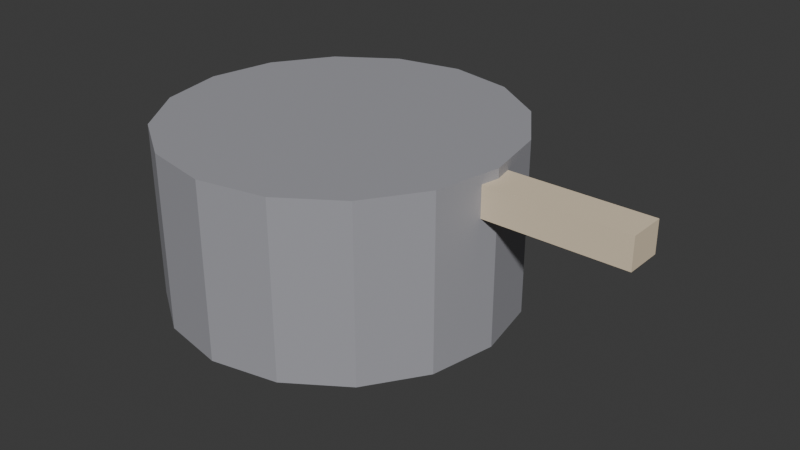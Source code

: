 # Source: KIT_Aces_Panela_v01.blend  (saved by Blender 4.2.66; exported with 4.5.12 LTS)
import bpy
from mathutils import Matrix  # noqa: F401  (used for matrix-valued properties, if any)

bpy.ops.wm.read_factory_settings(use_empty=True)
scene = bpy.context.scene
scene.name = 'Scene'

# ---- collections
col_kit_aces_panela_v01 = bpy.data.collections.new('KIT_Aces_Panela_v01'); scene.collection.children.link(col_kit_aces_panela_v01)

# ---- materials (node trees are filled in below, after node groups)
mat_polyroom_pbr = bpy.data.materials.new('Polyroom_PBR')

# ---- material node trees
mat_polyroom_pbr.use_nodes = True; mat_polyroom_pbr.node_tree.nodes.clear()
_N = mat_polyroom_pbr.node_tree.nodes; _L = mat_polyroom_pbr.node_tree.links
n0 = _N.new('ShaderNodeOutputMaterial'); n0.name = 'Material Output'; n0.location = (300, 0)
n1 = _N.new('ShaderNodeBsdfPrincipled'); n1.name = 'Principled BSDF'; n1.location = (0, 0)
n1.inputs[2].default_value = 0.8
n2 = _N.new('ShaderNodeVertexColor'); n2.name = 'Color Attribute'; n2.location = (-300, 0)
n2.layer_name = 'Color'
_L.new(n2.outputs[0], n1.inputs[0])
_L.new(n1.outputs[0], n0.inputs[0])
n0.is_active_output = True

# ---- world
world_world = bpy.data.worlds.new('World'); scene.world = world_world
world_world.use_nodes = True; world_world.node_tree.nodes.clear()
_N = world_world.node_tree.nodes; _L = world_world.node_tree.links
n0 = _N.new('ShaderNodeOutputWorld'); n0.name = 'World Output'; n0.location = (300, 300)
n1 = _N.new('ShaderNodeBackground'); n1.name = 'Background'; n1.location = (10, 300)
n1.inputs[0].default_value = (0.05088, 0.05088, 0.05088, 1.0)
_L.new(n1.outputs[0], n0.inputs[0])
n0.is_active_output = True
world_world.color = (0.05088, 0.05088, 0.05088)
world_world.sun_shadow_jitter_overblur = 0.0

# ---- meshes
me_kit_aces_panela_v01_mesh = bpy.data.meshes.new('KIT_Aces_Panela_v01_Mesh')
me_kit_aces_panela_v01_mesh.from_pydata([(-0.038, 0.14, 0.0), (-0.038, 0.14, 0.14), (0.01558, 0.1293, 0.0), (0.01558, 0.1293, 0.14), (0.06099, 0.09899, 0.0), (0.06099, 0.09899, 0.14), (0.09134, 0.05358, 0.0), (0.09134, 0.05358, 0.14), (0.102, 0.0, 0.0), (0.102, 0.0, 0.14), (0.09134, -0.05358, 0.0), (0.09134, -0.05358, 0.14), (0.06099, -0.09899, 0.0), (0.06099, -0.09899, 0.14), (0.01558, -0.1293, 0.0), (0.01558, -0.1293, 0.14), (-0.038, -0.14, 0.0), (-0.038, -0.14, 0.14), (-0.09158, -0.1293, 0.0), (-0.09158, -0.1293, 0.14), (-0.137, -0.09899, 0.0), (-0.137, -0.09899, 0.14), (-0.1673, -0.05358, 0.0), (-0.1673, -0.05358, 0.14), (-0.178, 0.0, 0.0), (-0.178, 0.0, 0.14), (-0.1673, 0.05358, 0.0), (-0.1673, 0.05358, 0.14), (-0.137, 0.09899, 0.0), (-0.137, 0.09899, 0.14), (-0.09158, 0.1293, 0.0), (-0.09158, 0.1293, 0.14), (0.092, -0.015, 0.1075), (0.092, -0.015, 0.1325), (0.092, 0.015, 0.1075), (0.092, 0.015, 0.1325), (0.212, -0.015, 0.1075), (0.212, -0.015, 0.1325), (0.212, 0.015, 0.1075), (0.212, 0.015, 0.1325)], [], [(0, 1, 3, 2), (2, 3, 5, 4), (4, 5, 7, 6), (6, 7, 9, 8), (8, 9, 11, 10), (10, 11, 13, 12), (12, 13, 15, 14), (14, 15, 17, 16), (16, 17, 19, 18), (18, 19, 21, 20), (20, 21, 23, 22), (22, 23, 25, 24), (24, 25, 27, 26), (26, 27, 29, 28), (3, 1, 31, 29, 27, 25, 23, 21, 19, 17, 15, 13, 11, 9, 7, 5), (28, 29, 31, 30), (30, 31, 1, 0), (0, 2, 4, 6, 8, 10, 12, 14, 16, 18, 20, 22, 24, 26, 28, 30), (32, 33, 35, 34), (34, 35, 39, 38), (38, 39, 37, 36), (36, 37, 33, 32), (34, 38, 36, 32), (39, 35, 33, 37)])
_uv = me_kit_aces_panela_v01_mesh.uv_layers.new(name='UVMap')
_uv.uv.foreach_set('vector', [0.9948, 0.1781, 0.7503, 0.1781, 0.7503, 0.08456, 0.9948, 0.08456, 0.9948, 0.08456, 0.7503, 0.08456, 0.7503, 0.005237, 0.9948, 0.005237, 0.7398, 0.351, 0.4953, 0.351, 0.4953, 0.2717, 0.7398, 0.2717, 0.7398, 0.2717, 0.4953, 0.2717, 0.4953, 0.1781, 0.7398, 0.1781, 0.7398, 0.1781, 0.4953, 0.1781, 0.4953, 0.08456, 0.7398, 0.08456, 0.7398, 0.08456, 0.4953, 0.08456, 0.4953, 0.005237, 0.7398, 0.005237, 0.9948, 0.7072, 0.7503, 0.7072, 0.7503, 0.6279, 0.9948, 0.6279, 0.9948, 0.6279, 0.7503, 0.6279, 0.7503, 0.5344, 0.9948, 0.5344, 0.9948, 0.5344, 0.7503, 0.5344, 0.7503, 0.4408, 0.9948, 0.4408, 0.9948, 0.4408, 0.7503, 0.4408, 0.7503, 0.3615, 0.9948, 0.3615, 0.7398, 0.7072, 0.4953, 0.7072, 0.4953, 0.6279, 0.7398, 0.6279, 0.7398, 0.6279, 0.4953, 0.6279, 0.4953, 0.5344, 0.7398, 0.5344, 0.7398, 0.5344, 0.4953, 0.5344, 0.4953, 0.4408, 0.7398, 0.4408, 0.7398, 0.4408, 0.4953, 0.4408, 0.4953, 0.3615, 0.7398, 0.3615, 0.04174, 0.3809, 0.005237, 0.2927, 0.005237, 0.1973, 0.04174, 0.1092, 0.1092, 0.04174, 0.1973, 0.005237, 0.2927, 0.005237, 0.3809, 0.04174, 0.4483, 0.1092, 0.4848, 0.1973, 0.4848, 0.2927, 0.4483, 0.3809, 0.3809, 0.4483, 0.2927, 0.4848, 0.1973, 0.4848, 0.1092, 0.4483, 0.9948, 0.351, 0.7503, 0.351, 0.7503, 0.2717, 0.9948, 0.2717, 0.9948, 0.2717, 0.7503, 0.2717, 0.7503, 0.1781, 0.9948, 0.1781, 0.005237, 0.7828, 0.005237, 0.6874, 0.04174, 0.5993, 0.1092, 0.5318, 0.1973, 0.4953, 0.2927, 0.4953, 0.3809, 0.5318, 0.4483, 0.5993, 0.4848, 0.6874, 0.4848, 0.7828, 0.4483, 0.8709, 0.3809, 0.9384, 0.2927, 0.9749, 0.1973, 0.9749, 0.1092, 0.9384, 0.04174, 0.8709, 0.773, 0.7701, 0.7293, 0.7701, 0.7293, 0.7177, 0.773, 0.7177, 0.6647, 0.9273, 0.621, 0.9273, 0.621, 0.7177, 0.6647, 0.7177, 0.8271, 0.7701, 0.7834, 0.7701, 0.7834, 0.7177, 0.8271, 0.7177, 0.7188, 0.9273, 0.6752, 0.9273, 0.6752, 0.7177, 0.7188, 0.7177, 0.5477, 0.7177, 0.5477, 0.9273, 0.4953, 0.9273, 0.4953, 0.7177, 0.6106, 0.7177, 0.6106, 0.9273, 0.5582, 0.9273, 0.5582, 0.7177])
_ca = me_kit_aces_panela_v01_mesh.color_attributes.new('Color', 'FLOAT_COLOR', 'POINT')
_ca.data.foreach_set('color', [0.35, 0.35, 0.38, 1.0, 0.35, 0.35, 0.38, 1.0, 0.35, 0.35, 0.38, 1.0, 0.35, 0.35, 0.38, 1.0, 0.35, 0.35, 0.38, 1.0, 0.35, 0.35, 0.38, 1.0, 0.35, 0.35, 0.38, 1.0, 0.35, 0.35, 0.38, 1.0, 0.35, 0.35, 0.38, 1.0, 0.35, 0.35, 0.38, 1.0, 0.35, 0.35, 0.38, 1.0, 0.35, 0.35, 0.38, 1.0, 0.35, 0.35, 0.38, 1.0, 0.35, 0.35, 0.38, 1.0, 0.35, 0.35, 0.38, 1.0, 0.35, 0.35, 0.38, 1.0, 0.35, 0.35, 0.38, 1.0, 0.35, 0.35, 0.38, 1.0, 0.35, 0.35, 0.38, 1.0, 0.35, 0.35, 0.38, 1.0, 0.35, 0.35, 0.38, 1.0, 0.35, 0.35, 0.38, 1.0, 0.35, 0.35, 0.38, 1.0, 0.35, 0.35, 0.38, 1.0, 0.35, 0.35, 0.38, 1.0, 0.35, 0.35, 0.38, 1.0, 0.35, 0.35, 0.38, 1.0, 0.35, 0.35, 0.38, 1.0, 0.35, 0.35, 0.38, 1.0, 0.35, 0.35, 0.38, 1.0, 0.35, 0.35, 0.38, 1.0, 0.35, 0.35, 0.38, 1.0, 0.79, 0.66, 0.48, 1.0, 0.79, 0.66, 0.48, 1.0, 0.79, 0.66, 0.48, 1.0, 0.79, 0.66, 0.48, 1.0, 0.79, 0.66, 0.48, 1.0, 0.79, 0.66, 0.48, 1.0, 0.79, 0.66, 0.48, 1.0, 0.79, 0.66, 0.48, 1.0])
me_kit_aces_panela_v01_mesh.materials.append(mat_polyroom_pbr)
me_kit_aces_panela_v01_mesh.update()

# ---- objects
ob_kit_aces_panela_v01 = bpy.data.objects.new('KIT_Aces_Panela_v01', me_kit_aces_panela_v01_mesh)

# ---- transforms, parenting, visibility, modifiers, constraints
ob_kit_aces_panela_v01.location = (0.0, 0.0, 0.0)

# ---- collection membership
col_kit_aces_panela_v01.objects.link(ob_kit_aces_panela_v01)

# ---- scene / render settings (as saved in the file)
scene.frame_start = 1; scene.frame_end = 250; scene.frame_set(1)
scene.render.engine = 'BLENDER_EEVEE_NEXT'
bpy.context.view_layer.update()

# ---- added for rendering (the .blend has no active camera and no usable light): camera, sun
cam_auto = bpy.data.cameras.new('AutoCamera')
cam_auto.lens = 50.0
cam_auto.sensor_width = 36.0
cam_auto.clip_end = 1000.0
ob_auto_camera = bpy.data.objects.new('AutoCamera', cam_auto)
scene.collection.objects.link(ob_auto_camera)
ob_auto_camera.location = (0.479705, -0.555246, 0.440164)
ob_auto_camera.rotation_euler = (1.09748, -7.21219e-08, 0.694738)
scene.camera = ob_auto_camera
light_auto_sun = bpy.data.lights.new('AutoSun', 'SUN')
light_auto_sun.energy = 3.0
light_auto_sun.angle = 0.0523599
ob_auto_sun = bpy.data.objects.new('AutoSun', light_auto_sun)
scene.collection.objects.link(ob_auto_sun)
ob_auto_sun.rotation_euler = (0.872665, 0.174533, 0.523599)
bpy.context.view_layer.update()
